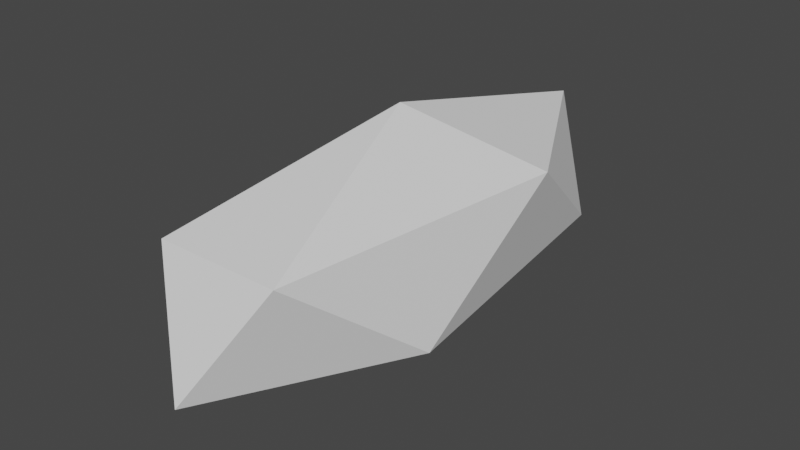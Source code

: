 # Source: Rivet.blend  (saved by Blender 2.91.10; exported with 4.5.12 LTS)
import bpy
from mathutils import Matrix  # noqa: F401  (used for matrix-valued properties, if any)

bpy.ops.wm.read_factory_settings(use_empty=True)
scene = bpy.context.scene
scene.name = 'Scene'

# ---- collections
col_fence = bpy.data.collections.new('Fence'); scene.collection.children.link(col_fence)

# ---- materials (node trees are filled in below, after node groups)
mat_material_steel = bpy.data.materials.new('material_steel_')

# ---- material node trees

# ---- world
world_world = bpy.data.worlds.new('World'); scene.world = world_world
world_world.use_nodes = True; world_world.node_tree.nodes.clear()
_N = world_world.node_tree.nodes; _L = world_world.node_tree.links
n0 = _N.new('ShaderNodeOutputWorld'); n0.name = 'World Output'; n0.location = (300, 300)
n1 = _N.new('ShaderNodeBackground'); n1.name = 'Background'; n1.location = (10, 300)
n1.inputs[0].default_value = (0.05088, 0.05088, 0.05088, 1.0)
_L.new(n1.outputs[0], n0.inputs[0])
n0.is_active_output = True
world_world.color = (0.05088, 0.05088, 0.05088)
world_world.use_sun_shadow = False
world_world.sun_shadow_jitter_overblur = 0.0

# ---- meshes
me_buffer_0_mesh_0_001 = bpy.data.meshes.new('buffer-0-mesh-0.001')
me_buffer_0_mesh_0_001.from_pydata([(4.768e-07, 1.49e-08, 0.04901), (-0.04169, 0.0343, 0.02192), (-0.02577, -0.0898, 0.02192), (-0.02577, -0.0898, 0.02192), (0.02577, -0.0898, 0.02192), (4.768e-07, 1.49e-08, 0.04901), (4.768e-07, 1.49e-08, 0.04901), (4.768e-07, 0.111, 0.02192), (-0.04169, 0.0343, 0.02192), (4.768e-07, 1.49e-08, 0.04901), (0.04169, 0.0343, 0.02192), (4.768e-07, 0.111, 0.02192), (4.768e-07, 1.49e-08, 0.04901), (0.02577, -0.0898, 0.02192), (0.04169, 0.0343, 0.02192), (-0.02577, -0.0898, 0.02192), (4.768e-07, -0.111, -0.02192), (0.02577, -0.0898, 0.02192), (-0.04169, 0.0343, 0.02192), (-0.04169, -0.0343, -0.02192), (-0.02577, -0.0898, 0.02192), (4.768e-07, 0.111, 0.02192), (-0.02577, 0.0898, -0.02192), (-0.04169, 0.0343, 0.02192), (0.04169, 0.0343, 0.02192), (0.02577, 0.0898, -0.02192), (4.768e-07, 0.111, 0.02192), (0.02577, -0.0898, 0.02192), (0.04169, -0.0343, -0.02192), (0.04169, 0.0343, 0.02192), (-0.02577, -0.0898, 0.02192), (-0.04169, -0.0343, -0.02192), (4.768e-07, -0.111, -0.02192), (-0.04169, 0.0343, 0.02192), (-0.02577, 0.0898, -0.02192), (-0.04169, -0.0343, -0.02192), (4.768e-07, 0.111, 0.02192), (0.02577, 0.0898, -0.02192), (-0.02577, 0.0898, -0.02192), (0.04169, 0.0343, 0.02192), (0.04169, -0.0343, -0.02192), (0.02577, 0.0898, -0.02192), (0.02577, -0.0898, 0.02192), (4.768e-07, -0.111, -0.02192), (0.04169, -0.0343, -0.02192), (-0.04169, -0.0343, -0.02192), (4.768e-07, 7.451e-09, -0.04901), (4.768e-07, -0.111, -0.02192), (-0.02577, 0.0898, -0.02192), (4.768e-07, 7.451e-09, -0.04901), (-0.04169, -0.0343, -0.02192), (0.02577, 0.0898, -0.02192), (4.768e-07, 7.451e-09, -0.04901), (-0.02577, 0.0898, -0.02192), (0.04169, -0.0343, -0.02192), (4.768e-07, 7.451e-09, -0.04901), (0.02577, 0.0898, -0.02192), (4.768e-07, -0.111, -0.02192), (4.768e-07, 7.451e-09, -0.04901), (0.04169, -0.0343, -0.02192)], [], [(0, 1, 2), (3, 4, 5), (6, 7, 8), (9, 10, 11), (12, 13, 14), (15, 16, 17), (18, 19, 20), (21, 22, 23), (24, 25, 26), (27, 28, 29), (30, 31, 32), (33, 34, 35), (36, 37, 38), (39, 40, 41), (42, 43, 44), (45, 46, 47), (48, 49, 50), (51, 52, 53), (54, 55, 56), (57, 58, 59)])
me_buffer_0_mesh_0_001.polygons.foreach_set('use_smooth', [1, 0, 1, 1, 1, 0, 0, 1, 1, 0, 1, 0, 0, 0, 1, 1, 1, 0, 1, 1])
me_buffer_0_mesh_0_001.materials.append(mat_material_steel)
me_buffer_0_mesh_0_001.use_remesh_fix_poles = True
me_buffer_0_mesh_0_001.use_remesh_preserve_attributes = False
me_buffer_0_mesh_0_001.use_mirror_vertex_groups = False
me_buffer_0_mesh_0_001.update()
me_buffer_0_mesh_0_001.normals_split_custom_set([tuple(v) for v in zip(*[iter([-0.5861, -0.07521, 0.8067, -0.5861, -0.07521, 0.8067, -0.5861, -0.07521, 0.8067, 0.0, -0.2888, 0.9574, 0.0, -0.2888, 0.9574, 0.0, -0.2888, 0.9574, -0.3998, 0.2173, 0.8904, -0.3998, 0.2173, 0.8904, -0.3998, 0.2173, 0.8904, 0.3999, 0.2173, 0.8904, 0.3999, 0.2173, 0.8904, 0.3999, 0.2173, 0.8904, 0.5861, -0.07521, 0.8067, 0.5861, -0.07521, 0.8067, 0.5861, -0.07521, 0.8067, 0.0, -0.9002, 0.4354, 0.0, -0.9002, 0.4354, 0.0, -0.9002, 0.4354, -0.9728, -0.1248, 0.1953, -0.9728, -0.1248, 0.1953, -0.9728, -0.1248, 0.1953, -0.8448, 0.4592, 0.2745, -0.8448, 0.4592, 0.2745, -0.8448, 0.4592, 0.2745, 0.8449, 0.4592, 0.2745, 0.8449, 0.4592, 0.2745, 0.8449, 0.4592, 0.2745, 0.9728, -0.1248, 0.1953, 0.9728, -0.1248, 0.1953, 0.9728, -0.1248, 0.1953, -0.8448, -0.4592, -0.2745, -0.8448, -0.4592, -0.2745, -0.8448, -0.4592, -0.2745, -0.9728, 0.1248, -0.1953, -0.9728, 0.1248, -0.1953, -0.9728, 0.1248, -0.1953, 0.0, 0.9002, -0.4354, 0.0, 0.9002, -0.4354, 0.0, 0.9002, -0.4354, 0.9728, 0.1248, -0.1953, 0.9728, 0.1248, -0.1953, 0.9728, 0.1248, -0.1953, 0.8449, -0.4592, -0.2745, 0.8449, -0.4592, -0.2745, 0.8449, -0.4592, -0.2745, -0.3998, -0.2173, -0.8905, -0.3998, -0.2173, -0.8905, -0.3998, -0.2173, -0.8905, -0.5861, 0.07521, -0.8067, -0.5861, 0.07521, -0.8067, -0.5861, 0.07521, -0.8067, 0.0, 0.2888, -0.9574, 0.0, 0.2888, -0.9574, 0.0, 0.2888, -0.9574, 0.5861, 0.07521, -0.8067, 0.5861, 0.07521, -0.8067, 0.5861, 0.07521, -0.8067, 0.3998, -0.2173, -0.8904, 0.3998, -0.2173, -0.8904, 0.3998, -0.2173, -0.8904])] * 3)])

# ---- objects
ob_node_0_001 = bpy.data.objects.new('node-0.001', me_buffer_0_mesh_0_001)

# ---- transforms, parenting, visibility, modifiers, constraints
ob_node_0_001.location = (0.0, 0.0, 0.0)
ob_node_0_001.rotation_mode = 'QUATERNION'
ob_node_0_001.rotation_quaternion = (1.0, 0.0, 0.0, 0.0)
ob_node_0_001.scale = (1.0, 1.0, 1.0)
ob_node_0_001.lineart.crease_threshold = 0.0

# ---- collection membership
scene.collection.objects.link(ob_node_0_001)

# ---- scene / render settings (as saved in the file)
scene.frame_start = 1; scene.frame_end = 250; scene.frame_set(1)
scene.render.engine = 'BLENDER_EEVEE_NEXT'
scene.cycles.use_denoising = False
scene.cycles.samples = 128
scene.cycles.sampling_pattern = 'TABULATED_SOBOL'
scene.cycles.use_adaptive_sampling = False
scene.cycles.use_light_tree = False
scene.view_settings.view_transform = 'Filmic'
bpy.context.view_layer.update()

# ---- added for rendering (the .blend has no active camera and no usable light): camera, sun
cam_auto = bpy.data.cameras.new('AutoCamera')
cam_auto.lens = 50.0
cam_auto.sensor_width = 36.0
cam_auto.clip_end = 1000.0
ob_auto_camera = bpy.data.objects.new('AutoCamera', cam_auto)
scene.collection.objects.link(ob_auto_camera)
ob_auto_camera.location = (0.237412, -0.284895, 0.189931)
ob_auto_camera.rotation_euler = (1.09748, -7.21219e-08, 0.694738)
scene.camera = ob_auto_camera
light_auto_sun = bpy.data.lights.new('AutoSun', 'SUN')
light_auto_sun.energy = 3.0
light_auto_sun.angle = 0.0523599
ob_auto_sun = bpy.data.objects.new('AutoSun', light_auto_sun)
scene.collection.objects.link(ob_auto_sun)
ob_auto_sun.rotation_euler = (0.872665, 0.174533, 0.523599)
bpy.context.view_layer.update()
